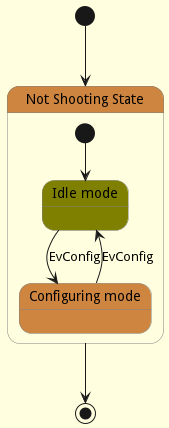

The diagram above was rendered by PlantUML. Its source (embedded in the PNG):
@startuml
skinparam backgroundColor LightYellow
skinparam state {
	StartColor MediumBlue
	EndColor Red
	BackgroundColor Peru
	BackgroundColor<<Warning>> Olive
	BorderColor Gray
	FontName Impact
}
[*] --> NotShooting
state "Not Shooting State" as NotShooting {
	state "Idle mode" as Idle <<Warning>>
	state "Configuring mode" as Configuring
	[*] --> Idle
	Idle --> Configuring : EvConfig
	Configuring --> Idle : EvConfig
}
NotShooting --> [*]
@enduml